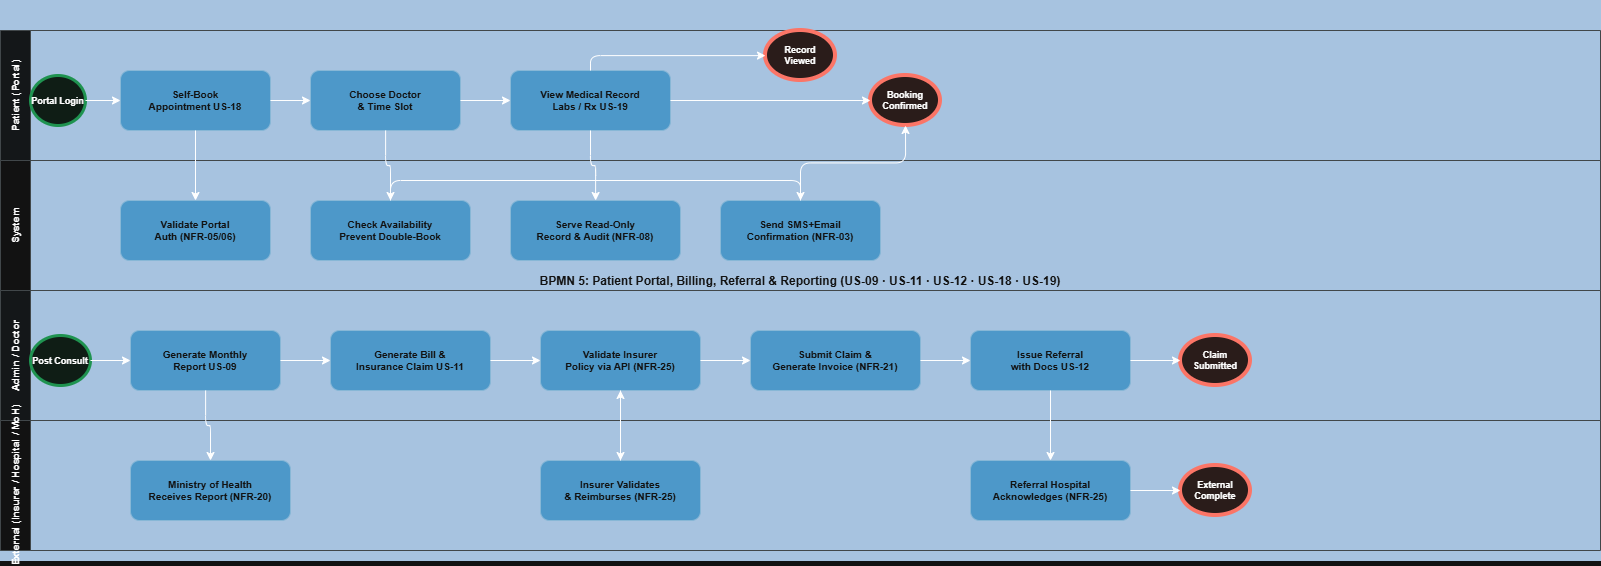

The diagram above was exported from draw.io. Its source (the exported page's mxGraphModel, read from the mxfile embedded in the PNG):
<mxGraphModel dx="1720" dy="1002" grid="1" gridSize="10" guides="1" tooltips="1" connect="1" arrows="1" fold="1" page="1" pageScale="1" pageWidth="827" pageHeight="1169" math="0" shadow="0">
  <root>
    <mxCell id="0" />
    <mxCell id="1" parent="0" />
    <mxCell id="pool5" parent="1" style="shape=pool;startSize=30;horizontal=1;fillColor=#1a3a5c;fontColor=#ffffff;fontSize=12;fontStyle=1;strokeColor=#1a3a5c;" value="BPMN 5: Patient Portal, Billing, Referral &amp; Reporting (US-09 · US-11 · US-12 · US-18 · US-19)" vertex="1">
      <mxGeometry height="560" width="1600" x="20" y="20" as="geometry" />
    </mxCell>
    <mxCell id="pp_lane" parent="pool5" style="swimlane;startSize=30;horizontal=0;fillColor=#f7fafd;strokeColor=#bdc3c7;fontStyle=1;fontSize=10;" value="Patient (Portal)" vertex="1">
      <mxGeometry height="130" width="1600" y="30" as="geometry" />
    </mxCell>
    <mxCell id="pp_start" parent="pp_lane" style="ellipse;aspect=fixed;fillColor=#eafaf1;strokeColor=#27ae60;strokeWidth=3;fontSize=9;fontStyle=1;" value="Portal Login" vertex="1">
      <mxGeometry height="50" width="55" x="30" y="45" as="geometry" />
    </mxCell>
    <mxCell id="pp_book" parent="pp_lane" style="rounded=1;fillColor=#2980b9;fontColor=#ffffff;strokeColor=#1a5276;fontSize=10;fontStyle=1;" value="Self-Book&#10;Appointment US-18" vertex="1">
      <mxGeometry height="60" width="150" x="120" y="40" as="geometry" />
    </mxCell>
    <mxCell id="pp_choose" parent="pp_lane" style="rounded=1;fillColor=#2980b9;fontColor=#ffffff;strokeColor=#1a5276;fontSize=10;fontStyle=1;" value="Choose Doctor&#10;&amp; Time Slot" vertex="1">
      <mxGeometry height="60" width="150" x="310" y="40" as="geometry" />
    </mxCell>
    <mxCell id="pp_view" parent="pp_lane" style="rounded=1;fillColor=#2980b9;fontColor=#ffffff;strokeColor=#1a5276;fontSize=10;fontStyle=1;" value="View Medical Record&#10;Labs / Rx US-19" vertex="1">
      <mxGeometry height="60" width="160" x="510" y="40" as="geometry" />
    </mxCell>
    <mxCell id="pp_end_view" parent="pp_lane" style="ellipse;aspect=fixed;fillColor=#fdecea;strokeColor=#e74c3c;strokeWidth=4;fontSize=9;fontStyle=1;" value="Record&#10;Viewed" vertex="1">
      <mxGeometry height="50" width="70" x="765" as="geometry" />
    </mxCell>
    <mxCell id="2" edge="1" parent="pp_lane" source="pp_start" style="edgeStyle=orthogonalEdgeStyle;" target="pp_book">
      <mxGeometry relative="1" as="geometry" />
    </mxCell>
    <mxCell id="3" edge="1" parent="pp_lane" source="pp_book" style="edgeStyle=orthogonalEdgeStyle;" target="pp_choose">
      <mxGeometry relative="1" as="geometry" />
    </mxCell>
    <mxCell id="4" edge="1" parent="pp_lane" source="pp_choose" style="edgeStyle=orthogonalEdgeStyle;" target="pp_view">
      <mxGeometry relative="1" as="geometry" />
    </mxCell>
    <mxCell id="6" edge="1" parent="pp_lane" source="pp_view" style="edgeStyle=orthogonalEdgeStyle;" target="pp_end_view">
      <mxGeometry relative="1" as="geometry">
        <Array as="points">
          <mxPoint x="590" y="25" />
        </Array>
      </mxGeometry>
    </mxCell>
    <mxCell id="pp_end_book" parent="pp_lane" style="ellipse;aspect=fixed;fillColor=#fdecea;strokeColor=#e74c3c;strokeWidth=4;fontSize=9;fontStyle=1;" value="Booking&#10;Confirmed" vertex="1">
      <mxGeometry height="50" width="70" x="870" y="45" as="geometry" />
    </mxCell>
    <mxCell id="5" edge="1" parent="pp_lane" source="pp_view" style="edgeStyle=orthogonalEdgeStyle;" target="pp_end_book">
      <mxGeometry relative="1" as="geometry" />
    </mxCell>
    <mxCell id="sy_lane5" parent="pool5" style="swimlane;startSize=30;horizontal=0;fillColor=#ffffff;strokeColor=#bdc3c7;fontStyle=1;fontSize=10;" value="System" vertex="1">
      <mxGeometry height="130" width="1600" y="160" as="geometry" />
    </mxCell>
    <mxCell id="sy_portal_auth" parent="sy_lane5" style="rounded=1;fillColor=#2980b9;fontColor=#ffffff;strokeColor=#1a5276;fontSize=10;fontStyle=1;" value="Validate Portal&#10;Auth (NFR-05/06)" vertex="1">
      <mxGeometry height="60" width="150" x="120" y="40" as="geometry" />
    </mxCell>
    <mxCell id="sy_avail" parent="sy_lane5" style="rounded=1;fillColor=#2980b9;fontColor=#ffffff;strokeColor=#1a5276;fontSize=10;fontStyle=1;" value="Check Availability&#10;Prevent Double-Book" vertex="1">
      <mxGeometry height="60" width="160" x="310" y="40" as="geometry" />
    </mxCell>
    <mxCell id="sy_readonly" parent="sy_lane5" style="rounded=1;fillColor=#2980b9;fontColor=#ffffff;strokeColor=#1a5276;fontSize=10;fontStyle=1;" value="Serve Read-Only&#10;Record &amp; Audit (NFR-08)" vertex="1">
      <mxGeometry height="60" width="170" x="510" y="40" as="geometry" />
    </mxCell>
    <mxCell id="sy_sms_confirm" parent="sy_lane5" style="rounded=1;fillColor=#2980b9;fontColor=#ffffff;strokeColor=#1a5276;fontSize=10;fontStyle=1;" value="Send SMS+Email&#10;Confirmation (NFR-03)" vertex="1">
      <mxGeometry height="60" width="160" x="720" y="40" as="geometry" />
    </mxCell>
    <mxCell id="7" edge="1" parent="sy_lane5" source="sy_avail" style="edgeStyle=orthogonalEdgeStyle;" target="sy_sms_confirm">
      <mxGeometry relative="1" as="geometry">
        <Array as="points">
          <mxPoint x="390" y="20" />
          <mxPoint x="800" y="20" />
        </Array>
      </mxGeometry>
    </mxCell>
    <mxCell id="ad_lane" parent="pool5" style="swimlane;startSize=30;horizontal=0;fillColor=#f7fafd;strokeColor=#bdc3c7;fontStyle=1;fontSize=10;" value="Admin / Doctor" vertex="1">
      <mxGeometry height="130" width="1600" y="290" as="geometry" />
    </mxCell>
    <mxCell id="ad_report_start" parent="ad_lane" style="ellipse;aspect=fixed;fillColor=#eafaf1;strokeColor=#27ae60;strokeWidth=3;fontSize=9;fontStyle=1;" value="Post Consult" vertex="1">
      <mxGeometry height="50" width="60" x="30" y="45" as="geometry" />
    </mxCell>
    <mxCell id="ad_report" parent="ad_lane" style="rounded=1;fillColor=#2980b9;fontColor=#ffffff;strokeColor=#1a5276;fontSize=10;fontStyle=1;" value="Generate Monthly&#10;Report US-09" vertex="1">
      <mxGeometry height="60" width="150" x="130" y="40" as="geometry" />
    </mxCell>
    <mxCell id="ad_bill" parent="ad_lane" style="rounded=1;fillColor=#2980b9;fontColor=#ffffff;strokeColor=#1a5276;fontSize=10;fontStyle=1;" value="Generate Bill &amp;&#10;Insurance Claim US-11" vertex="1">
      <mxGeometry height="60" width="160" x="330" y="40" as="geometry" />
    </mxCell>
    <mxCell id="ad_validate_ins" parent="ad_lane" style="rounded=1;fillColor=#2980b9;fontColor=#ffffff;strokeColor=#1a5276;fontSize=10;fontStyle=1;" value="Validate Insurer&#10;Policy via API (NFR-25)" vertex="1">
      <mxGeometry height="60" width="160" x="540" y="40" as="geometry" />
    </mxCell>
    <mxCell id="ad_submit" parent="ad_lane" style="rounded=1;fillColor=#2980b9;fontColor=#ffffff;strokeColor=#1a5276;fontSize=10;fontStyle=1;" value="Submit Claim &amp;&#10;Generate Invoice (NFR-21)" vertex="1">
      <mxGeometry height="60" width="170" x="750" y="40" as="geometry" />
    </mxCell>
    <mxCell id="ad_referral" parent="ad_lane" style="rounded=1;fillColor=#2980b9;fontColor=#ffffff;strokeColor=#1a5276;fontSize=10;fontStyle=1;" value="Issue Referral&#10;with Docs US-12" vertex="1">
      <mxGeometry height="60" width="160" x="970" y="40" as="geometry" />
    </mxCell>
    <mxCell id="ad_end" parent="ad_lane" style="ellipse;aspect=fixed;fillColor=#fdecea;strokeColor=#e74c3c;strokeWidth=4;fontSize=9;fontStyle=1;" value="Claim&#10;Submitted" vertex="1">
      <mxGeometry height="50" width="70" x="1180" y="45" as="geometry" />
    </mxCell>
    <mxCell id="8" edge="1" parent="ad_lane" source="ad_report_start" style="edgeStyle=orthogonalEdgeStyle;" target="ad_report">
      <mxGeometry relative="1" as="geometry" />
    </mxCell>
    <mxCell id="9" edge="1" parent="ad_lane" source="ad_report" style="edgeStyle=orthogonalEdgeStyle;" target="ad_bill">
      <mxGeometry relative="1" as="geometry" />
    </mxCell>
    <mxCell id="10" edge="1" parent="ad_lane" source="ad_bill" style="edgeStyle=orthogonalEdgeStyle;" target="ad_validate_ins">
      <mxGeometry relative="1" as="geometry" />
    </mxCell>
    <mxCell id="11" edge="1" parent="ad_lane" source="ad_validate_ins" style="edgeStyle=orthogonalEdgeStyle;" target="ad_submit">
      <mxGeometry relative="1" as="geometry" />
    </mxCell>
    <mxCell id="12" edge="1" parent="ad_lane" source="ad_submit" style="edgeStyle=orthogonalEdgeStyle;" target="ad_referral">
      <mxGeometry relative="1" as="geometry" />
    </mxCell>
    <mxCell id="13" edge="1" parent="ad_lane" source="ad_referral" style="edgeStyle=orthogonalEdgeStyle;" target="ad_end">
      <mxGeometry relative="1" as="geometry" />
    </mxCell>
    <mxCell id="ex_lane" parent="pool5" style="swimlane;startSize=30;horizontal=0;fillColor=#ffffff;strokeColor=#bdc3c7;fontStyle=1;fontSize=10;" value="External (Insurer / Hospital / MoH)" vertex="1">
      <mxGeometry height="130" width="1600" y="420" as="geometry" />
    </mxCell>
    <mxCell id="ex_insurer" parent="ex_lane" style="rounded=1;fillColor=#2980b9;fontColor=#ffffff;strokeColor=#1a5276;fontSize=10;fontStyle=1;" value="Insurer Validates&#10;&amp; Reimburses (NFR-25)" vertex="1">
      <mxGeometry height="60" width="160" x="540" y="40" as="geometry" />
    </mxCell>
    <mxCell id="ex_hospital" parent="ex_lane" style="rounded=1;fillColor=#2980b9;fontColor=#ffffff;strokeColor=#1a5276;fontSize=10;fontStyle=1;" value="Referral Hospital&#10;Acknowledges (NFR-25)" vertex="1">
      <mxGeometry height="60" width="160" x="970" y="40" as="geometry" />
    </mxCell>
    <mxCell id="ex_moh" parent="ex_lane" style="rounded=1;fillColor=#2980b9;fontColor=#ffffff;strokeColor=#1a5276;fontSize=10;fontStyle=1;" value="Ministry of Health&#10;Receives Report (NFR-20)" vertex="1">
      <mxGeometry height="60" width="160" x="130" y="40" as="geometry" />
    </mxCell>
    <mxCell id="ex_end" parent="ex_lane" style="ellipse;aspect=fixed;fillColor=#fdecea;strokeColor=#e74c3c;strokeWidth=4;fontSize=9;fontStyle=1;" value="External&#10;Complete" vertex="1">
      <mxGeometry height="50" width="70" x="1180" y="45" as="geometry" />
    </mxCell>
    <mxCell id="14" edge="1" parent="ex_lane" source="ex_hospital" style="edgeStyle=orthogonalEdgeStyle;" target="ex_end">
      <mxGeometry relative="1" as="geometry" />
    </mxCell>
    <mxCell id="15" edge="1" parent="pool5" source="pp_book" style="edgeStyle=orthogonalEdgeStyle;" target="sy_portal_auth">
      <mxGeometry relative="1" as="geometry" />
    </mxCell>
    <mxCell id="16" edge="1" parent="pool5" source="pp_choose" style="edgeStyle=orthogonalEdgeStyle;" target="sy_avail">
      <mxGeometry relative="1" as="geometry" />
    </mxCell>
    <mxCell id="17" edge="1" parent="pool5" source="pp_view" style="edgeStyle=orthogonalEdgeStyle;" target="sy_readonly">
      <mxGeometry relative="1" as="geometry" />
    </mxCell>
    <mxCell id="18" edge="1" parent="pool5" source="sy_sms_confirm" style="edgeStyle=orthogonalEdgeStyle;" target="pp_end_book">
      <mxGeometry relative="1" as="geometry" />
    </mxCell>
    <mxCell id="19" edge="1" parent="pool5" source="ad_report" style="edgeStyle=orthogonalEdgeStyle;" target="ex_moh">
      <mxGeometry relative="1" as="geometry" />
    </mxCell>
    <mxCell id="20" edge="1" parent="pool5" source="ad_validate_ins" style="edgeStyle=orthogonalEdgeStyle;" target="ex_insurer">
      <mxGeometry relative="1" as="geometry" />
    </mxCell>
    <mxCell id="21" edge="1" parent="pool5" source="ex_insurer" style="edgeStyle=orthogonalEdgeStyle;" target="ad_validate_ins">
      <mxGeometry relative="1" as="geometry" />
    </mxCell>
    <mxCell id="22" edge="1" parent="pool5" source="ad_referral" style="edgeStyle=orthogonalEdgeStyle;" target="ex_hospital">
      <mxGeometry relative="1" as="geometry" />
    </mxCell>
  </root>
</mxGraphModel>